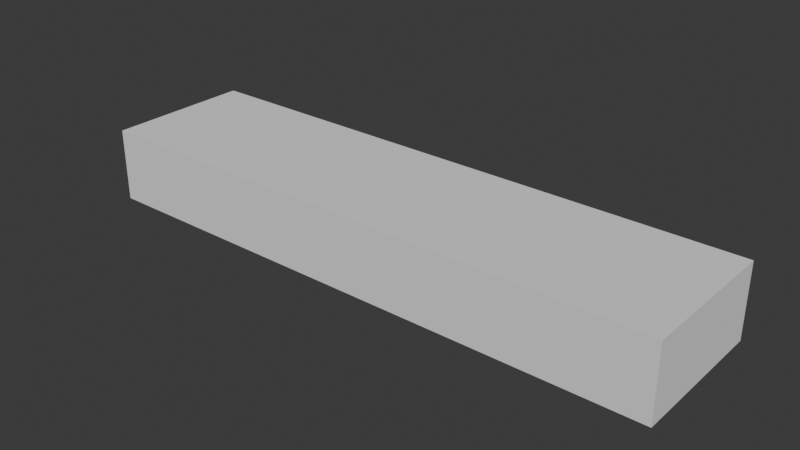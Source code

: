 # Source: lr2x0.5x0.25.blend  (saved by Blender 4.3.34; exported with 4.5.12 LTS)
import bpy
from mathutils import Matrix  # noqa: F401  (used for matrix-valued properties, if any)

bpy.ops.wm.read_factory_settings(use_empty=True)
scene = bpy.context.scene
scene.name = 'Scene'

# ---- collections
col_collection = bpy.data.collections.new('Collection'); scene.collection.children.link(col_collection)

# ---- world
world_world = bpy.data.worlds.new('World'); scene.world = world_world
world_world.use_nodes = True; world_world.node_tree.nodes.clear()
_N = world_world.node_tree.nodes; _L = world_world.node_tree.links
n0 = _N.new('ShaderNodeOutputWorld'); n0.name = 'World Output'; n0.location = (300, 300)
n1 = _N.new('ShaderNodeBackground'); n1.name = 'Background'; n1.location = (10, 300)
n1.inputs[0].default_value = (0.05088, 0.05088, 0.05088, 1.0)
_L.new(n1.outputs[0], n0.inputs[0])
n0.is_active_output = True
world_world.color = (0.05088, 0.05088, 0.05088)
world_world.sun_shadow_jitter_overblur = 0.0

# ---- meshes
me_cube_003 = bpy.data.meshes.new('Cube.003')
me_cube_003.from_pydata([(-1.0, -0.25, 0.0), (-1.0, -0.25, 0.25), (-1.0, 0.25, 0.0), (-1.0, 0.25, 0.25), (1.0, -0.25, 0.0), (1.0, -0.25, 0.25), (1.0, 0.25, 0.0), (1.0, 0.25, 0.25)], [], [(0, 1, 3, 2), (2, 3, 7, 6), (6, 7, 5, 4), (4, 5, 1, 0), (2, 6, 4, 0), (7, 3, 1, 5)])
_uv = me_cube_003.uv_layers.new(name='UVMap')
_uv.uv.foreach_set('vector', [0.375, 0.0, 0.625, 0.0, 0.625, 0.25, 0.375, 0.25, 0.375, 0.25, 0.625, 0.25, 0.625, 0.5, 0.375, 0.5, 0.375, 0.5, 0.625, 0.5, 0.625, 0.75, 0.375, 0.75, 0.375, 0.75, 0.625, 0.75, 0.625, 1.0, 0.375, 1.0, 0.125, 0.5, 0.375, 0.5, 0.375, 0.75, 0.125, 0.75, 0.625, 0.5, 0.875, 0.5, 0.875, 0.75, 0.625, 0.75])
me_cube_003.update()

# ---- objects
ob_2x0_5x0_25 = bpy.data.objects.new('2x0.5x0.25', me_cube_003)

# ---- transforms, parenting, visibility, modifiers, constraints
ob_2x0_5x0_25.location = (0.0, 0.0, 0.0)

# ---- collection membership
col_collection.objects.link(ob_2x0_5x0_25)

# ---- scene / render settings (as saved in the file)
scene.frame_start = 1; scene.frame_end = 250; scene.frame_set(1)
scene.render.engine = 'BLENDER_EEVEE_NEXT'
bpy.context.view_layer.update()

# ---- added for rendering (the .blend has no active camera and no usable light): camera, sun
cam_auto = bpy.data.cameras.new('AutoCamera')
cam_auto.lens = 50.0
cam_auto.sensor_width = 36.0
cam_auto.clip_end = 1000.0
ob_auto_camera = bpy.data.objects.new('AutoCamera', cam_auto)
scene.collection.objects.link(ob_auto_camera)
ob_auto_camera.location = (1.92137, -2.30565, 1.6621)
ob_auto_camera.rotation_euler = (1.09748, -7.21219e-08, 0.694738)
scene.camera = ob_auto_camera
light_auto_sun = bpy.data.lights.new('AutoSun', 'SUN')
light_auto_sun.energy = 3.0
light_auto_sun.angle = 0.0523599
ob_auto_sun = bpy.data.objects.new('AutoSun', light_auto_sun)
scene.collection.objects.link(ob_auto_sun)
ob_auto_sun.rotation_euler = (0.872665, 0.174533, 0.523599)
bpy.context.view_layer.update()
